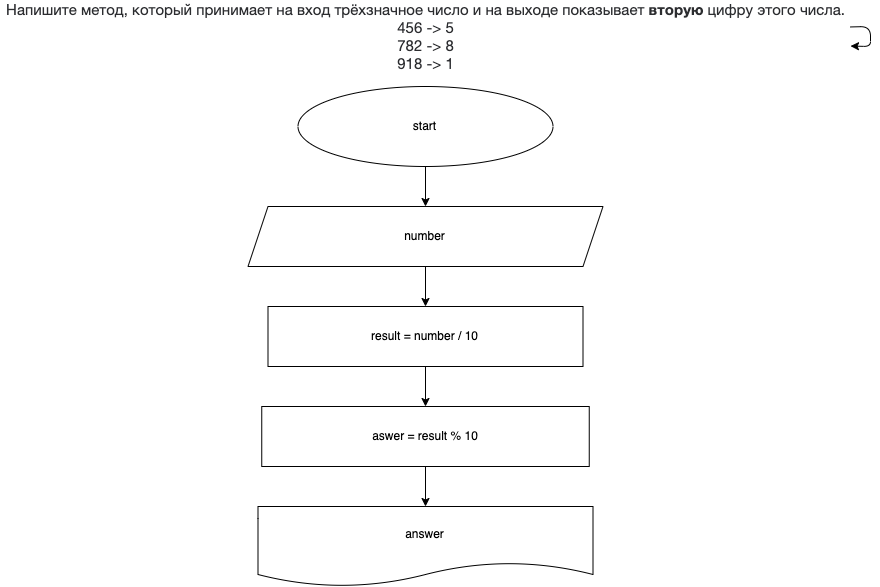

The diagram above was exported from draw.io. Its source (the exported page's mxGraphModel, read from the mxfile embedded in the PNG):
<mxGraphModel dx="2622" dy="456" grid="1" gridSize="10" guides="1" tooltips="1" connect="1" arrows="1" fold="1" page="1" pageScale="1" pageWidth="827" pageHeight="1169" math="0" shadow="0">
  <root>
    <mxCell id="0" />
    <mxCell id="1" parent="0" />
    <mxCell id="2" value="&lt;p style=&quot;box-sizing: border-box ; margin: 0px ; color: rgb(44 , 45 , 48) ; font-family: &amp;#34;roboto&amp;#34; , &amp;#34;san francisco&amp;#34; , &amp;#34;helvetica neue&amp;#34; , &amp;#34;helvetica&amp;#34; , &amp;#34;arial&amp;#34; ; font-size: 15px ; background-color: rgb(255 , 255 , 255)&quot;&gt;Напишите метод, который принимает на вход трёхзначное число и на выходе показывает&amp;nbsp;&lt;span style=&quot;box-sizing: border-box ; font-weight: 700&quot;&gt;вторую&lt;/span&gt;&amp;nbsp;цифру этого числа.&lt;/p&gt;&lt;p style=&quot;box-sizing: border-box ; margin: 0px ; color: rgb(44 , 45 , 48) ; font-family: &amp;#34;roboto&amp;#34; , &amp;#34;san francisco&amp;#34; , &amp;#34;helvetica neue&amp;#34; , &amp;#34;helvetica&amp;#34; , &amp;#34;arial&amp;#34; ; font-size: 15px ; background-color: rgb(255 , 255 , 255)&quot;&gt;456 -&amp;gt; 5&lt;br style=&quot;box-sizing: border-box&quot;&gt;782 -&amp;gt; 8&lt;br style=&quot;box-sizing: border-box&quot;&gt;918 -&amp;gt; 1&lt;/p&gt;" style="text;html=1;align=center;verticalAlign=middle;resizable=0;points=[];autosize=1;strokeColor=none;fillColor=none;" vertex="1" parent="1">
      <mxGeometry x="-880" y="30" width="850" height="60" as="geometry" />
    </mxCell>
    <mxCell id="3" style="edgeStyle=none;html=1;" edge="1" parent="1" source="2" target="2">
      <mxGeometry relative="1" as="geometry" />
    </mxCell>
    <mxCell id="6" value="" style="edgeStyle=none;html=1;" edge="1" parent="1" source="4" target="5">
      <mxGeometry relative="1" as="geometry" />
    </mxCell>
    <mxCell id="4" value="start" style="ellipse;whiteSpace=wrap;html=1;" vertex="1" parent="1">
      <mxGeometry x="-582.5" y="110" width="255" height="80" as="geometry" />
    </mxCell>
    <mxCell id="8" value="" style="edgeStyle=none;html=1;" edge="1" parent="1" source="5" target="7">
      <mxGeometry relative="1" as="geometry" />
    </mxCell>
    <mxCell id="5" value="number" style="shape=parallelogram;perimeter=parallelogramPerimeter;whiteSpace=wrap;html=1;fixedSize=1;" vertex="1" parent="1">
      <mxGeometry x="-632.5" y="230" width="355" height="60" as="geometry" />
    </mxCell>
    <mxCell id="10" value="" style="edgeStyle=none;html=1;" edge="1" parent="1" source="7" target="9">
      <mxGeometry relative="1" as="geometry" />
    </mxCell>
    <mxCell id="7" value="result = number / 10" style="whiteSpace=wrap;html=1;" vertex="1" parent="1">
      <mxGeometry x="-612.5" y="330" width="315" height="60" as="geometry" />
    </mxCell>
    <mxCell id="12" value="" style="edgeStyle=none;html=1;" edge="1" parent="1" source="9" target="11">
      <mxGeometry relative="1" as="geometry" />
    </mxCell>
    <mxCell id="9" value="aswer = result % 10" style="whiteSpace=wrap;html=1;" vertex="1" parent="1">
      <mxGeometry x="-618.75" y="430" width="327.5" height="60" as="geometry" />
    </mxCell>
    <mxCell id="11" value="answer" style="shape=document;whiteSpace=wrap;html=1;boundedLbl=1;" vertex="1" parent="1">
      <mxGeometry x="-622.5" y="530" width="335" height="80" as="geometry" />
    </mxCell>
  </root>
</mxGraphModel>